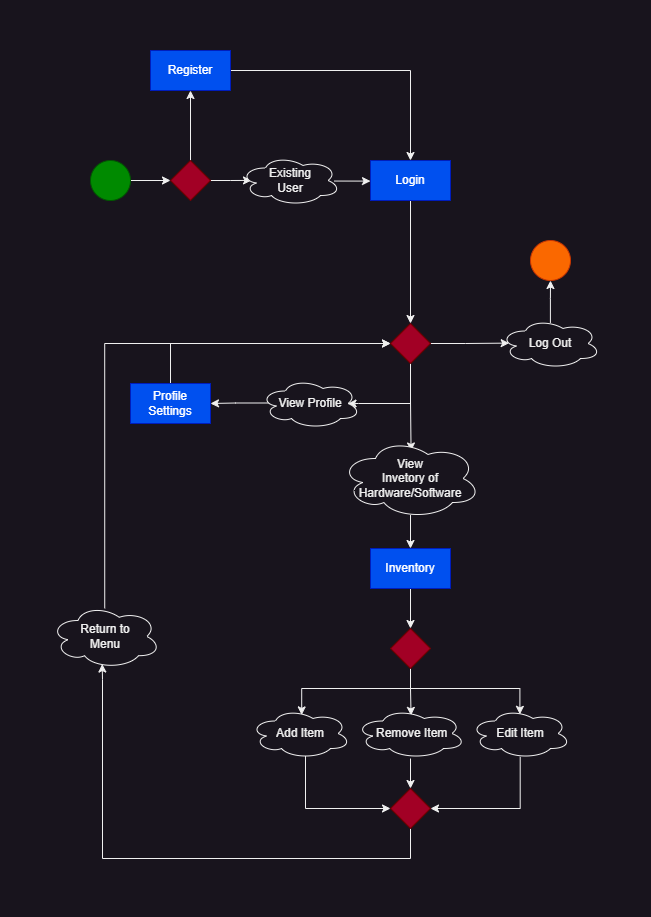

The diagram above was exported from draw.io. Its source (the exported page's mxGraphModel, read from the mxfile embedded in the PNG):
<mxGraphModel dx="1259" dy="627" grid="1" gridSize="10" guides="1" tooltips="1" connect="1" arrows="1" fold="1" page="1" pageScale="1" pageWidth="850" pageHeight="1100" math="0" shadow="0">
  <root>
    <mxCell id="0" />
    <mxCell id="1" parent="0" />
    <mxCell id="onUoi8UkNJH3Dttnj52P-67" style="edgeStyle=orthogonalEdgeStyle;rounded=0;orthogonalLoop=1;jettySize=auto;html=1;entryX=0;entryY=0.5;entryDx=0;entryDy=0;" parent="1" source="onUoi8UkNJH3Dttnj52P-14" target="onUoi8UkNJH3Dttnj52P-16" edge="1">
      <mxGeometry relative="1" as="geometry" />
    </mxCell>
    <mxCell id="onUoi8UkNJH3Dttnj52P-14" value="" style="ellipse;whiteSpace=wrap;html=1;aspect=fixed;fillColor=#008a00;fontColor=#ffffff;strokeColor=#005700;" parent="1" vertex="1">
      <mxGeometry x="80" y="120" width="40" height="40" as="geometry" />
    </mxCell>
    <mxCell id="onUoi8UkNJH3Dttnj52P-24" style="edgeStyle=orthogonalEdgeStyle;rounded=0;orthogonalLoop=1;jettySize=auto;html=1;entryX=0.11;entryY=0.498;entryDx=0;entryDy=0;entryPerimeter=0;" parent="1" source="onUoi8UkNJH3Dttnj52P-16" target="onUoi8UkNJH3Dttnj52P-23" edge="1">
      <mxGeometry relative="1" as="geometry" />
    </mxCell>
    <mxCell id="lmUzXylaOOdWKBD0-3yT-2" style="edgeStyle=orthogonalEdgeStyle;rounded=0;orthogonalLoop=1;jettySize=auto;html=1;exitX=0.5;exitY=0;exitDx=0;exitDy=0;entryX=0.5;entryY=1;entryDx=0;entryDy=0;" parent="1" source="onUoi8UkNJH3Dttnj52P-16" target="lmUzXylaOOdWKBD0-3yT-1" edge="1">
      <mxGeometry relative="1" as="geometry" />
    </mxCell>
    <mxCell id="onUoi8UkNJH3Dttnj52P-16" value="" style="rhombus;whiteSpace=wrap;html=1;fillColor=#a20025;fontColor=#ffffff;strokeColor=#6F0000;" parent="1" vertex="1">
      <mxGeometry x="160" y="120" width="40" height="40" as="geometry" />
    </mxCell>
    <mxCell id="onUoi8UkNJH3Dttnj52P-26" style="edgeStyle=orthogonalEdgeStyle;rounded=0;orthogonalLoop=1;jettySize=auto;html=1;entryX=0;entryY=0.5;entryDx=0;entryDy=0;exitX=0.937;exitY=0.511;exitDx=0;exitDy=0;exitPerimeter=0;" parent="1" source="onUoi8UkNJH3Dttnj52P-23" target="onUoi8UkNJH3Dttnj52P-25" edge="1">
      <mxGeometry relative="1" as="geometry" />
    </mxCell>
    <mxCell id="onUoi8UkNJH3Dttnj52P-23" value="Existing &lt;br&gt;User" style="ellipse;shape=cloud;whiteSpace=wrap;html=1;" parent="1" vertex="1">
      <mxGeometry x="230" y="115" width="100" height="50" as="geometry" />
    </mxCell>
    <mxCell id="onUoi8UkNJH3Dttnj52P-29" style="edgeStyle=orthogonalEdgeStyle;rounded=0;orthogonalLoop=1;jettySize=auto;html=1;entryX=0.5;entryY=0;entryDx=0;entryDy=0;" parent="1" source="onUoi8UkNJH3Dttnj52P-25" target="onUoi8UkNJH3Dttnj52P-28" edge="1">
      <mxGeometry relative="1" as="geometry" />
    </mxCell>
    <mxCell id="onUoi8UkNJH3Dttnj52P-25" value="Login" style="rounded=0;whiteSpace=wrap;html=1;fillColor=#0050ef;fontColor=#ffffff;strokeColor=#001DBC;" parent="1" vertex="1">
      <mxGeometry x="360" y="120" width="80" height="40" as="geometry" />
    </mxCell>
    <mxCell id="onUoi8UkNJH3Dttnj52P-31" style="edgeStyle=orthogonalEdgeStyle;rounded=0;orthogonalLoop=1;jettySize=auto;html=1;entryX=0.875;entryY=0.5;entryDx=0;entryDy=0;entryPerimeter=0;" parent="1" source="onUoi8UkNJH3Dttnj52P-28" target="onUoi8UkNJH3Dttnj52P-30" edge="1">
      <mxGeometry relative="1" as="geometry">
        <Array as="points">
          <mxPoint x="400" y="363" />
          <mxPoint x="348" y="363" />
        </Array>
      </mxGeometry>
    </mxCell>
    <mxCell id="onUoi8UkNJH3Dttnj52P-41" style="edgeStyle=orthogonalEdgeStyle;rounded=0;orthogonalLoop=1;jettySize=auto;html=1;entryX=0.504;entryY=0.156;entryDx=0;entryDy=0;entryPerimeter=0;" parent="1" source="onUoi8UkNJH3Dttnj52P-28" target="onUoi8UkNJH3Dttnj52P-40" edge="1">
      <mxGeometry relative="1" as="geometry" />
    </mxCell>
    <mxCell id="onUoi8UkNJH3Dttnj52P-76" style="edgeStyle=orthogonalEdgeStyle;rounded=0;orthogonalLoop=1;jettySize=auto;html=1;entryX=0.087;entryY=0.492;entryDx=0;entryDy=0;entryPerimeter=0;" parent="1" source="onUoi8UkNJH3Dttnj52P-28" target="onUoi8UkNJH3Dttnj52P-63" edge="1">
      <mxGeometry relative="1" as="geometry" />
    </mxCell>
    <mxCell id="onUoi8UkNJH3Dttnj52P-28" value="" style="rhombus;whiteSpace=wrap;html=1;fillColor=#a20025;strokeColor=#6F0000;fontColor=#ffffff;" parent="1" vertex="1">
      <mxGeometry x="380" y="283" width="40" height="40" as="geometry" />
    </mxCell>
    <mxCell id="onUoi8UkNJH3Dttnj52P-38" style="edgeStyle=orthogonalEdgeStyle;rounded=0;orthogonalLoop=1;jettySize=auto;html=1;entryX=1;entryY=0.5;entryDx=0;entryDy=0;exitX=0.086;exitY=0.49;exitDx=0;exitDy=0;exitPerimeter=0;" parent="1" source="onUoi8UkNJH3Dttnj52P-30" target="onUoi8UkNJH3Dttnj52P-32" edge="1">
      <mxGeometry relative="1" as="geometry" />
    </mxCell>
    <mxCell id="onUoi8UkNJH3Dttnj52P-30" value="View Profile" style="ellipse;shape=cloud;whiteSpace=wrap;html=1;" parent="1" vertex="1">
      <mxGeometry x="250" y="338" width="100" height="50" as="geometry" />
    </mxCell>
    <mxCell id="onUoi8UkNJH3Dttnj52P-39" style="edgeStyle=orthogonalEdgeStyle;rounded=0;orthogonalLoop=1;jettySize=auto;html=1;entryX=0;entryY=0.5;entryDx=0;entryDy=0;" parent="1" source="onUoi8UkNJH3Dttnj52P-32" target="onUoi8UkNJH3Dttnj52P-28" edge="1">
      <mxGeometry relative="1" as="geometry">
        <Array as="points">
          <mxPoint x="160" y="303" />
        </Array>
      </mxGeometry>
    </mxCell>
    <mxCell id="onUoi8UkNJH3Dttnj52P-32" value="Profile Settings" style="rounded=0;whiteSpace=wrap;html=1;fillColor=#0050ef;fontColor=#ffffff;strokeColor=#001DBC;" parent="1" vertex="1">
      <mxGeometry x="120" y="343" width="80" height="40" as="geometry" />
    </mxCell>
    <mxCell id="onUoi8UkNJH3Dttnj52P-43" style="edgeStyle=orthogonalEdgeStyle;rounded=0;orthogonalLoop=1;jettySize=auto;html=1;entryX=0.5;entryY=0;entryDx=0;entryDy=0;exitX=0.5;exitY=0.957;exitDx=0;exitDy=0;exitPerimeter=0;" parent="1" source="onUoi8UkNJH3Dttnj52P-40" target="onUoi8UkNJH3Dttnj52P-42" edge="1">
      <mxGeometry relative="1" as="geometry" />
    </mxCell>
    <mxCell id="onUoi8UkNJH3Dttnj52P-40" value="View &lt;br&gt;Invetory of Hardware/Software" style="ellipse;shape=cloud;whiteSpace=wrap;html=1;" parent="1" vertex="1">
      <mxGeometry x="330" y="398" width="140" height="80" as="geometry" />
    </mxCell>
    <mxCell id="onUoi8UkNJH3Dttnj52P-48" style="edgeStyle=orthogonalEdgeStyle;rounded=0;orthogonalLoop=1;jettySize=auto;html=1;entryX=0.5;entryY=0;entryDx=0;entryDy=0;" parent="1" source="onUoi8UkNJH3Dttnj52P-42" target="onUoi8UkNJH3Dttnj52P-47" edge="1">
      <mxGeometry relative="1" as="geometry" />
    </mxCell>
    <mxCell id="onUoi8UkNJH3Dttnj52P-42" value="Inventory" style="rounded=0;whiteSpace=wrap;html=1;fillColor=#0050ef;fontColor=#ffffff;strokeColor=#001DBC;" parent="1" vertex="1">
      <mxGeometry x="360" y="508" width="80" height="40" as="geometry" />
    </mxCell>
    <mxCell id="onUoi8UkNJH3Dttnj52P-56" style="edgeStyle=orthogonalEdgeStyle;rounded=0;orthogonalLoop=1;jettySize=auto;html=1;entryX=0;entryY=0.5;entryDx=0;entryDy=0;exitX=0.55;exitY=0.95;exitDx=0;exitDy=0;exitPerimeter=0;" parent="1" source="onUoi8UkNJH3Dttnj52P-44" target="onUoi8UkNJH3Dttnj52P-54" edge="1">
      <mxGeometry relative="1" as="geometry">
        <Array as="points">
          <mxPoint x="295" y="768" />
        </Array>
      </mxGeometry>
    </mxCell>
    <mxCell id="onUoi8UkNJH3Dttnj52P-44" value="Add Item" style="ellipse;shape=cloud;whiteSpace=wrap;html=1;" parent="1" vertex="1">
      <mxGeometry x="240" y="668" width="100" height="50" as="geometry" />
    </mxCell>
    <mxCell id="onUoi8UkNJH3Dttnj52P-49" style="edgeStyle=orthogonalEdgeStyle;rounded=0;orthogonalLoop=1;jettySize=auto;html=1;exitX=0.5;exitY=1;exitDx=0;exitDy=0;entryX=0.512;entryY=0.128;entryDx=0;entryDy=0;entryPerimeter=0;" parent="1" source="onUoi8UkNJH3Dttnj52P-47" target="onUoi8UkNJH3Dttnj52P-44" edge="1">
      <mxGeometry relative="1" as="geometry">
        <mxPoint x="320" y="668" as="targetPoint" />
        <Array as="points">
          <mxPoint x="400" y="648" />
          <mxPoint x="291" y="648" />
        </Array>
      </mxGeometry>
    </mxCell>
    <mxCell id="onUoi8UkNJH3Dttnj52P-51" style="edgeStyle=orthogonalEdgeStyle;rounded=0;orthogonalLoop=1;jettySize=auto;html=1;entryX=0.505;entryY=0.138;entryDx=0;entryDy=0;entryPerimeter=0;" parent="1" source="onUoi8UkNJH3Dttnj52P-47" target="onUoi8UkNJH3Dttnj52P-50" edge="1">
      <mxGeometry relative="1" as="geometry" />
    </mxCell>
    <mxCell id="onUoi8UkNJH3Dttnj52P-53" style="edgeStyle=orthogonalEdgeStyle;rounded=0;orthogonalLoop=1;jettySize=auto;html=1;entryX=0.494;entryY=0.117;entryDx=0;entryDy=0;entryPerimeter=0;exitX=0.5;exitY=1;exitDx=0;exitDy=0;" parent="1" source="onUoi8UkNJH3Dttnj52P-47" target="onUoi8UkNJH3Dttnj52P-52" edge="1">
      <mxGeometry relative="1" as="geometry" />
    </mxCell>
    <mxCell id="onUoi8UkNJH3Dttnj52P-47" value="" style="rhombus;whiteSpace=wrap;html=1;fillColor=#a20025;strokeColor=#6F0000;fontColor=#ffffff;" parent="1" vertex="1">
      <mxGeometry x="380" y="588" width="40" height="40" as="geometry" />
    </mxCell>
    <mxCell id="onUoi8UkNJH3Dttnj52P-55" style="edgeStyle=orthogonalEdgeStyle;rounded=0;orthogonalLoop=1;jettySize=auto;html=1;entryX=0.5;entryY=0;entryDx=0;entryDy=0;" parent="1" source="onUoi8UkNJH3Dttnj52P-50" target="onUoi8UkNJH3Dttnj52P-54" edge="1">
      <mxGeometry relative="1" as="geometry" />
    </mxCell>
    <mxCell id="onUoi8UkNJH3Dttnj52P-50" value="&amp;nbsp;Remove Item" style="ellipse;shape=cloud;whiteSpace=wrap;html=1;" parent="1" vertex="1">
      <mxGeometry x="345" y="668" width="110" height="50" as="geometry" />
    </mxCell>
    <mxCell id="onUoi8UkNJH3Dttnj52P-58" style="edgeStyle=orthogonalEdgeStyle;rounded=0;orthogonalLoop=1;jettySize=auto;html=1;entryX=1;entryY=0.5;entryDx=0;entryDy=0;exitX=0.497;exitY=0.967;exitDx=0;exitDy=0;exitPerimeter=0;" parent="1" source="onUoi8UkNJH3Dttnj52P-52" target="onUoi8UkNJH3Dttnj52P-54" edge="1">
      <mxGeometry relative="1" as="geometry">
        <Array as="points">
          <mxPoint x="510" y="768" />
        </Array>
      </mxGeometry>
    </mxCell>
    <mxCell id="onUoi8UkNJH3Dttnj52P-52" value="Edit Item" style="ellipse;shape=cloud;whiteSpace=wrap;html=1;" parent="1" vertex="1">
      <mxGeometry x="460" y="668" width="100" height="50" as="geometry" />
    </mxCell>
    <mxCell id="onUoi8UkNJH3Dttnj52P-59" style="edgeStyle=orthogonalEdgeStyle;rounded=0;orthogonalLoop=1;jettySize=auto;html=1;entryX=0.47;entryY=0.93;entryDx=0;entryDy=0;entryPerimeter=0;" parent="1" source="onUoi8UkNJH3Dttnj52P-54" target="onUoi8UkNJH3Dttnj52P-74" edge="1">
      <mxGeometry relative="1" as="geometry">
        <mxPoint x="90" y="649" as="targetPoint" />
        <Array as="points">
          <mxPoint x="400" y="818" />
          <mxPoint x="92" y="818" />
          <mxPoint x="92" y="639" />
        </Array>
      </mxGeometry>
    </mxCell>
    <mxCell id="onUoi8UkNJH3Dttnj52P-54" value="" style="rhombus;whiteSpace=wrap;html=1;fillColor=#a20025;strokeColor=#6F0000;fontColor=#ffffff;" parent="1" vertex="1">
      <mxGeometry x="380" y="748" width="40" height="40" as="geometry" />
    </mxCell>
    <mxCell id="onUoi8UkNJH3Dttnj52P-66" style="edgeStyle=orthogonalEdgeStyle;rounded=0;orthogonalLoop=1;jettySize=auto;html=1;entryX=0.5;entryY=1;entryDx=0;entryDy=0;exitX=0.499;exitY=0.087;exitDx=0;exitDy=0;exitPerimeter=0;" parent="1" source="onUoi8UkNJH3Dttnj52P-63" target="onUoi8UkNJH3Dttnj52P-65" edge="1">
      <mxGeometry relative="1" as="geometry" />
    </mxCell>
    <mxCell id="onUoi8UkNJH3Dttnj52P-63" value="Log Out" style="ellipse;shape=cloud;whiteSpace=wrap;html=1;" parent="1" vertex="1">
      <mxGeometry x="490" y="278" width="100" height="50" as="geometry" />
    </mxCell>
    <mxCell id="onUoi8UkNJH3Dttnj52P-65" value="" style="ellipse;whiteSpace=wrap;html=1;aspect=fixed;fillColor=#fa6800;fontColor=#000000;strokeColor=#C73500;" parent="1" vertex="1">
      <mxGeometry x="520" y="200" width="40" height="40" as="geometry" />
    </mxCell>
    <mxCell id="lmUzXylaOOdWKBD0-3yT-4" style="edgeStyle=orthogonalEdgeStyle;rounded=0;orthogonalLoop=1;jettySize=auto;html=1;entryX=0;entryY=0.5;entryDx=0;entryDy=0;exitX=0.493;exitY=0.06;exitDx=0;exitDy=0;exitPerimeter=0;" parent="1" source="onUoi8UkNJH3Dttnj52P-74" target="onUoi8UkNJH3Dttnj52P-28" edge="1">
      <mxGeometry relative="1" as="geometry">
        <Array as="points">
          <mxPoint x="94" y="303" />
        </Array>
      </mxGeometry>
    </mxCell>
    <mxCell id="onUoi8UkNJH3Dttnj52P-74" value="Return to &lt;br&gt;Menu" style="ellipse;shape=cloud;whiteSpace=wrap;html=1;" parent="1" vertex="1">
      <mxGeometry x="40" y="564" width="110" height="64" as="geometry" />
    </mxCell>
    <mxCell id="lmUzXylaOOdWKBD0-3yT-3" style="edgeStyle=orthogonalEdgeStyle;rounded=0;orthogonalLoop=1;jettySize=auto;html=1;exitX=1;exitY=0.5;exitDx=0;exitDy=0;entryX=0.5;entryY=0;entryDx=0;entryDy=0;" parent="1" source="lmUzXylaOOdWKBD0-3yT-1" target="onUoi8UkNJH3Dttnj52P-25" edge="1">
      <mxGeometry relative="1" as="geometry" />
    </mxCell>
    <mxCell id="lmUzXylaOOdWKBD0-3yT-1" value="Register" style="rounded=0;whiteSpace=wrap;html=1;fillColor=#0050ef;fontColor=#ffffff;strokeColor=#001DBC;" parent="1" vertex="1">
      <mxGeometry x="140" y="10" width="80" height="40" as="geometry" />
    </mxCell>
  </root>
</mxGraphModel>